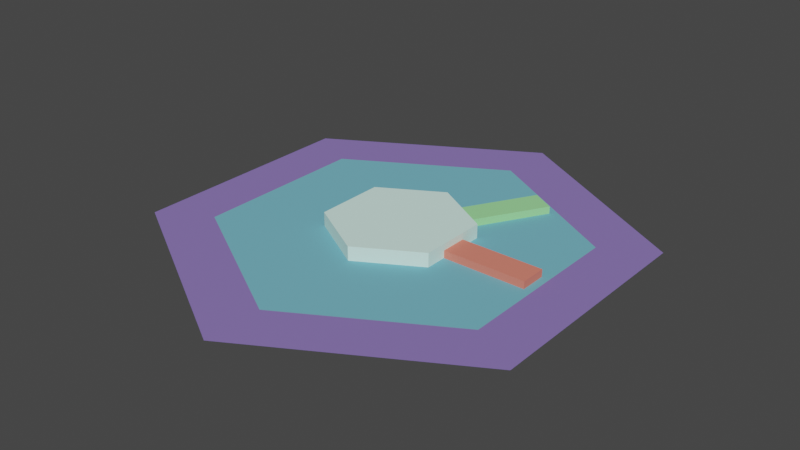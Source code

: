 # Source: sorter.blend  (saved by Blender 4.0.36; exported with 4.5.12 LTS)
import bpy
from mathutils import Matrix  # noqa: F401  (used for matrix-valued properties, if any)

bpy.ops.wm.read_factory_settings(use_empty=True)
scene = bpy.context.scene
scene.name = 'Scene'

# ---- collections
col_collection_1 = bpy.data.collections.new('Collection 1'); scene.collection.children.link(col_collection_1)

# ---- materials (node trees are filled in below, after node groups)
mat_material_002 = bpy.data.materials.new('Material.002')
mat_material_002.use_transparent_shadow = False
mat_material_002.diffuse_color = (0.7121, 1.0, 0.9141, 1.0)
mat_material_004 = bpy.data.materials.new('Material.004')
mat_material_004.use_transparent_shadow = False
mat_material_004.diffuse_color = (0.331, 0.8, 0.3226, 1.0)
mat_material = bpy.data.materials.new('Material')
mat_material.use_transparent_shadow = False
mat_material.diffuse_color = (0.1746, 0.4735, 0.5841, 1.0)
mat_material_001 = bpy.data.materials.new('Material.001')
mat_material_001.use_transparent_shadow = False
mat_material_001.diffuse_color = (0.2502, 0.1746, 0.4851, 1.0)
mat_material_003 = bpy.data.materials.new('Material.003')
mat_material_003.use_transparent_shadow = False
mat_material_003.diffuse_color = (0.8, 0.2243, 0.1638, 1.0)

# ---- material node trees

# ---- world
world_world = bpy.data.worlds.new('World'); scene.world = world_world
world_world.use_nodes = True; world_world.node_tree.nodes.clear()
_N = world_world.node_tree.nodes; _L = world_world.node_tree.links
n0 = _N.new('ShaderNodeOutputWorld'); n0.name = 'World Output'; n0.location = (300, 300)
n1 = _N.new('ShaderNodeBackground'); n1.name = 'Background'; n1.location = (10, 300)
n1.inputs[0].default_value = (0.05088, 0.05088, 0.05088, 1.0)
_L.new(n1.outputs[0], n0.inputs[0])
n0.is_active_output = True
world_world.color = (0.05088, 0.05088, 0.05088)
world_world.use_sun_shadow = False
world_world.sun_shadow_jitter_overblur = 0.0

# ---- meshes
me_cylinder = bpy.data.meshes.new('Cylinder')
me_cylinder.from_pydata([(0.0, 0.1, -0.01), (0.0, 0.1, 0.01), (0.0866, 0.05, -0.01), (0.0866, 0.05, 0.01), (0.0866, -0.05, -0.01), (0.0866, -0.05, 0.01), (0.0, -0.1, -0.01), (0.0, -0.1, 0.01), (-0.0866, -0.05, -0.01), (-0.0866, -0.05, 0.01), (-0.0866, 0.05, -0.01), (-0.0866, 0.05, 0.01)], [], [(0, 1, 3, 2), (2, 3, 5, 4), (4, 5, 7, 6), (6, 7, 9, 8), (3, 1, 11, 9, 7, 5), (8, 9, 11, 10), (10, 11, 1, 0)])
me_cylinder.materials.append(mat_material_002)
me_cylinder.update()
me_cube = bpy.data.meshes.new('Cube')
me_cube.from_pydata([(0.01078, -0.009975, -2.58e-07), (0.01078, -0.009975, 0.02), (0.01078, 0.01002, -2.58e-07), (0.01078, 0.01002, 0.02), (2.072e-05, 0.01002, 0.02), (2.072e-05, 0.01002, -2.58e-07), (2.072e-05, -0.009975, 0.02), (2.072e-05, -0.009975, -2.58e-07), (2.072e-05, -0.0007322, 0.02)], [], [(4, 3, 2, 5), (2, 3, 1, 0), (7, 0, 1, 6), (8, 6, 1, 3, 4)])
me_cube.materials.append(mat_material_004)
me_cube.update()
me_cylinder_003 = bpy.data.meshes.new('Cylinder.003')
me_cylinder_003.from_pydata([(0.0, 1.0, 0.0), (0.866, 0.5, 0.0), (0.866, -0.5, 0.0), (0.0, -1.0, 0.0), (-0.866, -0.5, 0.0), (-0.866, 0.5, 0.0)], [], [(1, 0, 5, 4, 3, 2)])
me_cylinder_003.materials.append(mat_material)
me_cylinder_003.update()
me_cylinder_003.normals_split_custom_set([tuple(v) for v in zip(*[iter([0.0, 0.0, 1.0, 0.0, 0.0, 1.0, 0.0, 0.0, 1.0, 0.0, 0.0, 1.0, 0.0, 0.0, 1.0, 0.0, 0.0, 1.0])] * 3)])
me_cylinder_004 = bpy.data.meshes.new('Cylinder.004')
me_cylinder_004.from_pydata([(0.0, 0.75, 0.0), (0.0, 1.0, 0.0), (0.866, 0.5, 0.0), (0.6495, 0.375, 0.0), (0.866, -0.5, 0.0), (0.6495, -0.375, 0.0), (0.0, -1.0, 0.0), (0.0, -0.75, 0.0), (-0.866, -0.5, 0.0), (-0.6495, -0.375, 0.0), (-0.866, 0.5, 0.0), (-0.6495, 0.375, 0.0)], [], [(9, 8, 6, 7), (3, 2, 1, 0), (7, 6, 4, 5), (5, 4, 2, 3), (0, 1, 10, 11), (11, 10, 8, 9)])
me_cylinder_004.materials.append(mat_material_001)
me_cylinder_004.update()
me_cylinder_004.normals_split_custom_set([tuple(v) for v in zip(*[iter([0.0, 0.0, 1.0, 0.0, 0.0, 1.0, 0.0, 0.0, 1.0, 0.0, 0.0, 1.0, 0.0, 0.0, 1.0, 0.0, 0.0, 1.0, 0.0, 0.0, 1.0, 0.0, 0.0, 1.0, 0.0, 0.0, 1.0, 0.0, 0.0, 1.0, 0.0, 0.0, 1.0, 0.0, 0.0, 1.0, 0.0, 0.0, 1.0, 0.0, 0.0, 1.0, 0.0, 0.0, 1.0, 0.0, 0.0, 1.0, 0.0, 0.0, 1.0, 0.0, 0.0, 1.0, 0.0, 0.0, 1.0, 0.0, 0.0, 1.0, 0.0, 0.0, 1.0, 0.0, 0.0, 1.0, 0.0, 0.0, 1.0, 0.0, 0.0, 1.0])] * 3)])
me_cube_001 = bpy.data.meshes.new('Cube.001')
me_cube_001.from_pydata([(0.01078, -0.009975, 0.0), (0.01078, -0.009975, 0.02), (0.01078, 0.01002, 0.0), (0.01078, 0.01002, 0.02), (2.072e-05, 0.01002, 0.02), (2.072e-05, 0.01002, 0.0), (2.072e-05, -0.009975, 0.02), (2.072e-05, -0.009975, 0.0), (2.072e-05, -0.0007322, 0.02)], [], [(4, 3, 2, 5), (2, 3, 1, 0), (7, 0, 1, 6), (8, 6, 1, 3, 4)])
me_cube_001.materials.append(mat_material_003)
me_cube_001.update()

# ---- objects
ob_2_center = bpy.data.objects.new('2-center', me_cylinder)
ob_2_correct = bpy.data.objects.new('2-correct', me_cube)
ob_1_top = bpy.data.objects.new('1-top', me_cylinder_003)
ob_0_base = bpy.data.objects.new('0-base', me_cylinder_004)
ob_2_wrong = bpy.data.objects.new('2-wrong', me_cube_001)

# ---- transforms, parenting, visibility, modifiers, constraints
ob_2_center.location = (0.0, 0.0, 0.03)
ob_2_center.scale = (3.0, 3.0, 3.0)
ob_2_correct.location = (-1.49e-08, -2.98e-08, 1.863e-09)
ob_2_correct.rotation_euler = (0.0, 0.0, 1.047)
ob_2_correct.scale = (57.19, 5.719, 1.583)
ob_1_top.location = (0.0, 0.0, 0.0)
ob_1_top.scale = (0.75, 0.75, 3.0)
ob_0_base.location = (0.0, 0.0, 0.0)
ob_0_base.scale = (1.0, 1.0, 3.0)
ob_2_wrong.location = (0.0, 0.0, 0.0)
ob_2_wrong.scale = (57.19, 5.719, 1.583)

# ---- collection membership
col_collection_1.objects.link(ob_2_center)
col_collection_1.objects.link(ob_2_correct)
col_collection_1.objects.link(ob_1_top)
col_collection_1.objects.link(ob_0_base)
col_collection_1.objects.link(ob_2_wrong)

# ---- scene / render settings (as saved in the file)
scene.frame_start = 1; scene.frame_end = 250; scene.frame_set(0)
scene.render.engine = 'BLENDER_EEVEE_NEXT'
scene.cycles.sampling_pattern = 'TABULATED_SOBOL'
scene.cycles.use_light_tree = False
scene.view_settings.view_transform = 'Filmic'
bpy.context.view_layer.update()

# ---- added for rendering (the .blend has no active camera and no usable light): camera, sun
cam_auto = bpy.data.cameras.new('AutoCamera')
cam_auto.lens = 50.0
cam_auto.sensor_width = 36.0
cam_auto.clip_end = 1000.0
ob_auto_camera = bpy.data.objects.new('AutoCamera', cam_auto)
scene.collection.objects.link(ob_auto_camera)
ob_auto_camera.location = (2.44854, -2.93825, 1.98883)
ob_auto_camera.rotation_euler = (1.09748, -7.21219e-08, 0.694738)
scene.camera = ob_auto_camera
light_auto_sun = bpy.data.lights.new('AutoSun', 'SUN')
light_auto_sun.energy = 3.0
light_auto_sun.angle = 0.0523599
ob_auto_sun = bpy.data.objects.new('AutoSun', light_auto_sun)
scene.collection.objects.link(ob_auto_sun)
ob_auto_sun.rotation_euler = (0.872665, 0.174533, 0.523599)
bpy.context.view_layer.update()
